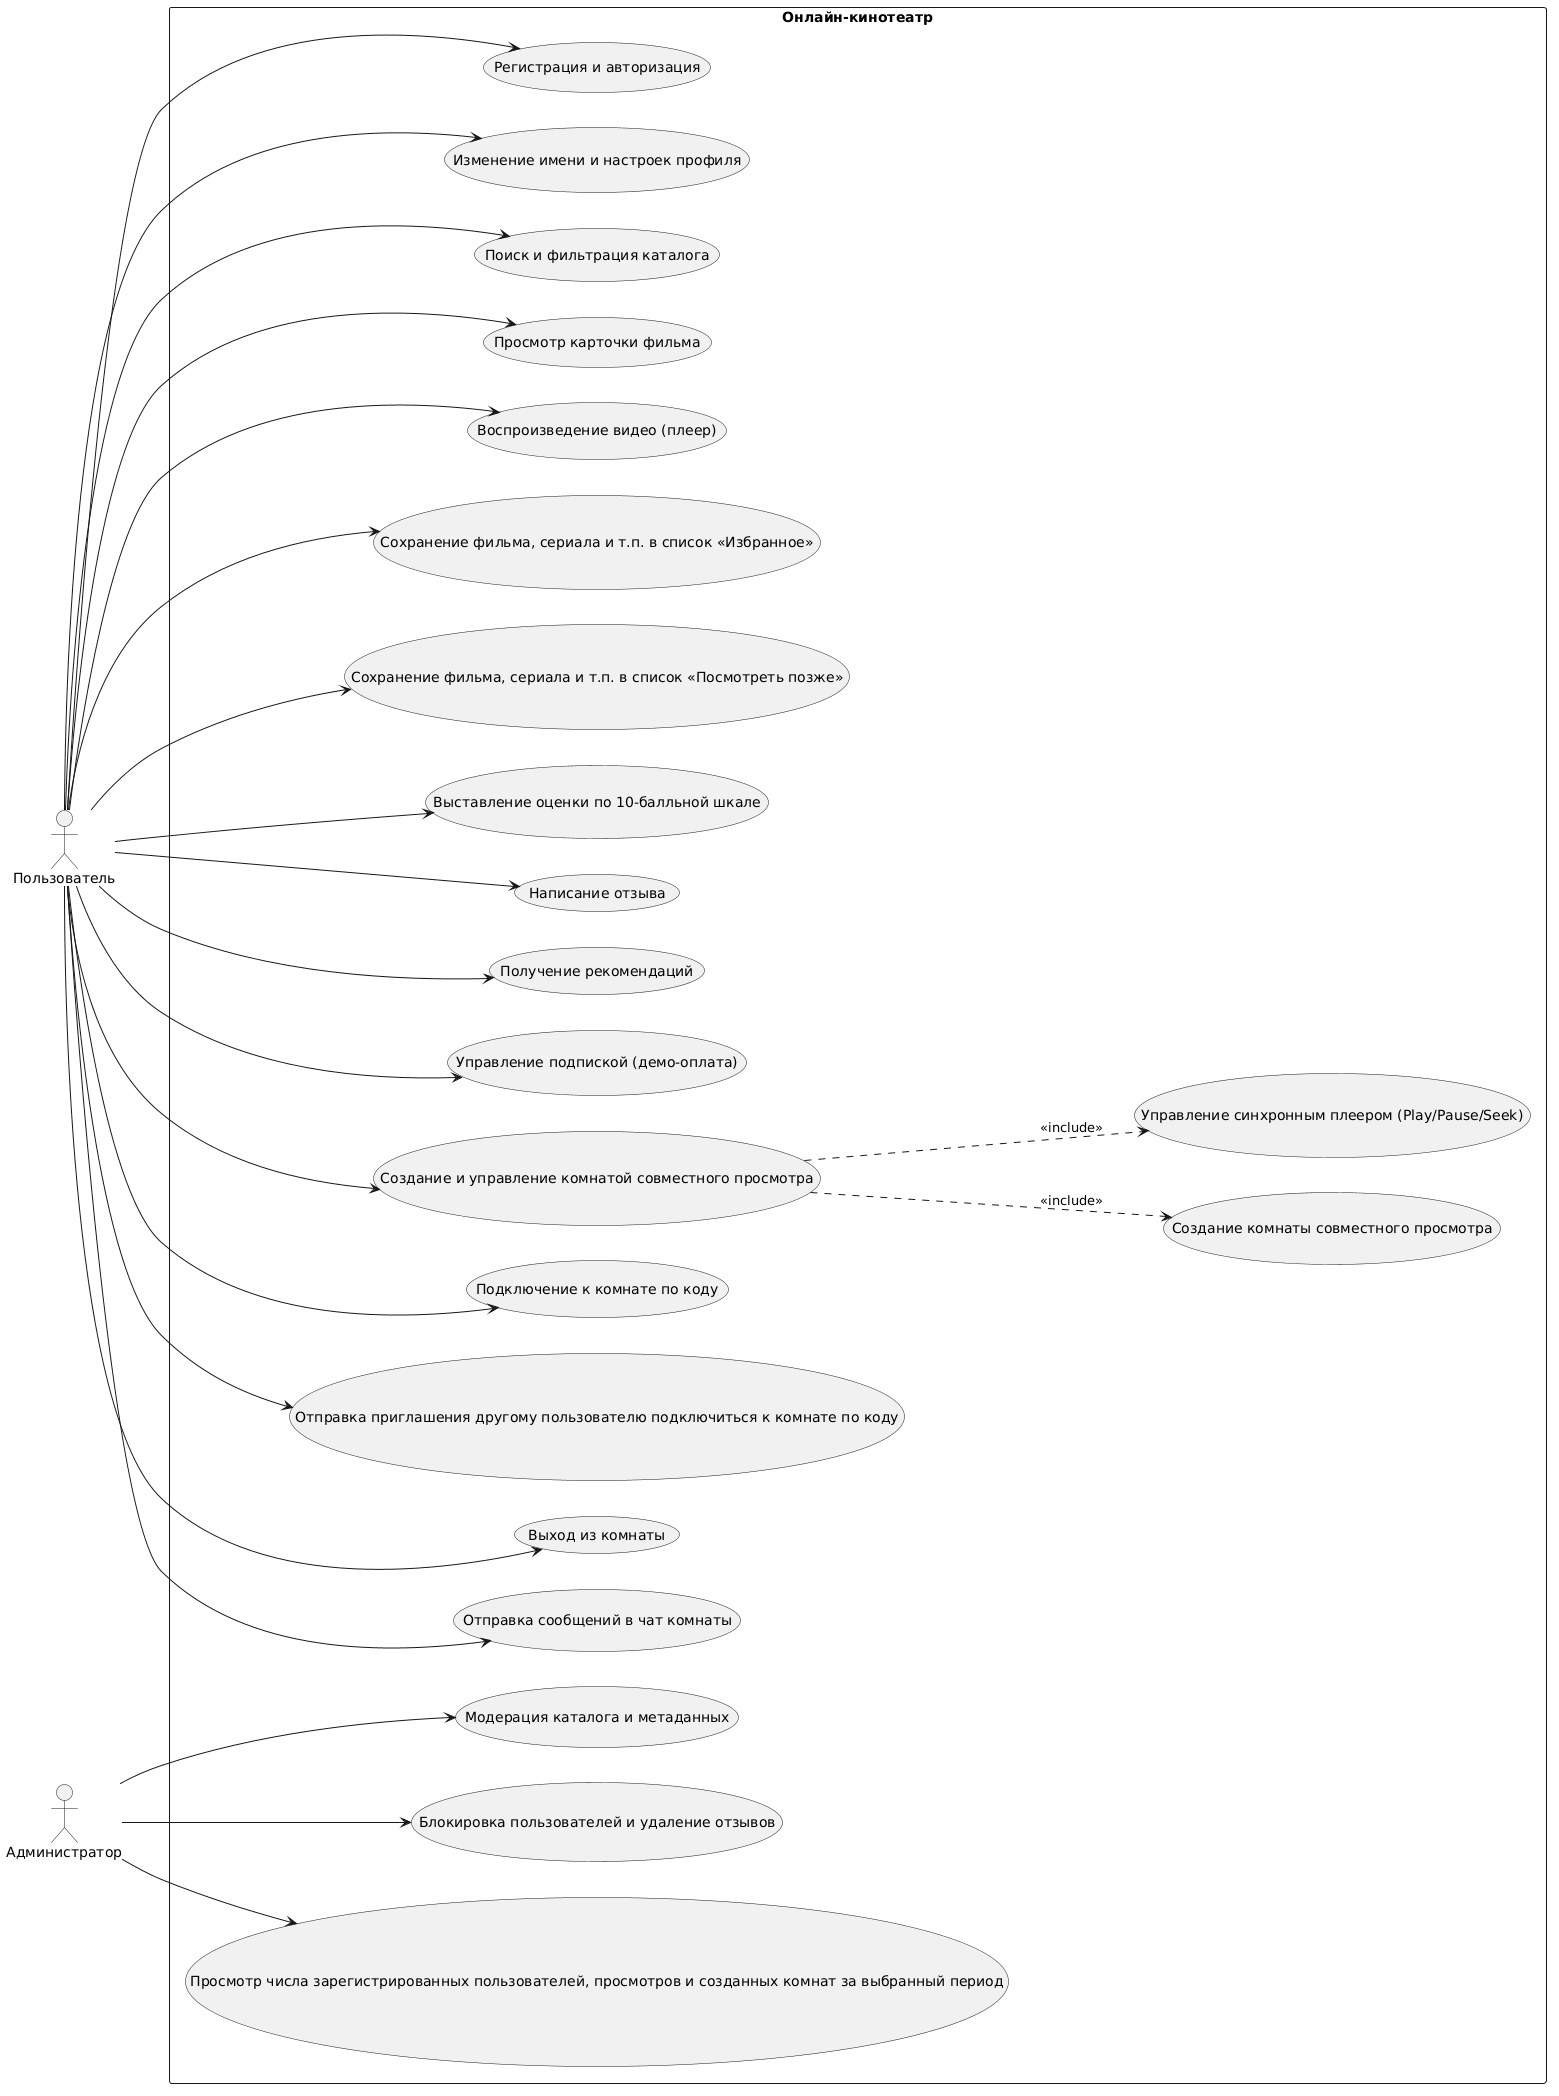

The diagram above was rendered by PlantUML. Its source (embedded in the PNG):
@startuml
left to right direction
skinparam packageStyle rectangle
skinparam shadowing false

actor "Пользователь" as User
actor "Администратор" as Admin

rectangle "Онлайн-кинотеатр" {
    usecase "Регистрация и авторизация" as UC_Auth
    usecase "Изменение имени и настроек профиля" as UC_Changing_profile_settings
    usecase "Поиск и фильтрация каталога" as UC_Search
    usecase "Просмотр карточки фильма" as UC_ViewCard
    usecase "Воспроизведение видео (плеер)" as UC_WatchVideo
    usecase "Сохранение фильма, сериала и т.п. в список «Избранное»" as UC_Saving_to_the_favorites_list
    usecase "Сохранение фильма, сериала и т.п. в список «Посмотреть позже»" as UC_Saving_to_watch_later_list
    usecase "Выставление оценки по 10-балльной шкале" as UC_Rate10PointScale
    usecase "Написание отзыва" as UC_RateReview
    usecase "Получение рекомендаций" as UC_Recs
    usecase "Управление подпиской (демо-оплата)" as UC_Subscription

    usecase "Создание и управление комнатой совместного просмотра" as UC_CreateManageRoom
    usecase "Создание комнаты совместного просмотра" as UC_CreateRoom
    usecase "Подключение к комнате по коду" as UC_JoinRoom
    usecase "Отправка приглашения другому пользователю подключиться к комнате по коду" as UC_InviteRoom
    usecase "Выход из комнаты" as UC_ExitRoom
    usecase "Управление синхронным плеером (Play/Pause/Seek)" as UC_SyncControl
    usecase "Отправка сообщений в чат комнаты" as UC_RoomChat

    usecase "Модерация каталога и метаданных" as UC_AdminCatalog
    usecase "Блокировка пользователей и удаление отзывов" as UC_AdminUsers
    usecase "Просмотр числа зарегистрированных пользователей, просмотров и созданных комнат за выбранный период" as UC_AdminStats
}

User --> UC_Auth
User --> UC_Changing_profile_settings
User --> UC_Search
User --> UC_ViewCard

User --> UC_Saving_to_the_favorites_list
User --> UC_Saving_to_watch_later_list

User --> UC_Rate10PointScale
User --> UC_RateReview

User --> UC_WatchVideo
User --> UC_Recs
User --> UC_Subscription

User --> UC_CreateManageRoom
UC_CreateManageRoom ..> UC_CreateRoom : <<include>>
UC_CreateManageRoom ..> UC_SyncControl : <<include>>

User --> UC_JoinRoom
User --> UC_InviteRoom
User --> UC_ExitRoom
User --> UC_RoomChat

Admin --> UC_AdminCatalog
Admin --> UC_AdminUsers
Admin --> UC_AdminStats
@enduml